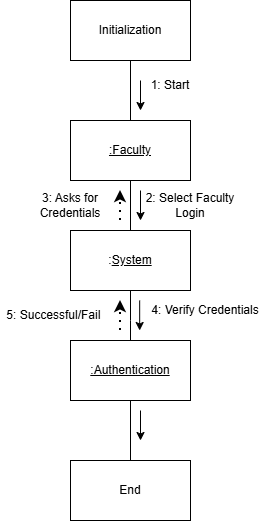

The diagram above was exported from draw.io. Its source (the exported page's mxGraphModel, read from the mxfile embedded in the PNG):
<mxGraphModel dx="861" dy="537" grid="1" gridSize="10" guides="1" tooltips="1" connect="1" arrows="1" fold="1" page="1" pageScale="1" pageWidth="827" pageHeight="1169" math="0" shadow="0">
  <root>
    <mxCell id="0" />
    <mxCell id="1" parent="0" />
    <mxCell id="S0xe0tbSPSQGJCQU231q-6" edge="1" parent="1" source="S0xe0tbSPSQGJCQU231q-1" style="edgeStyle=orthogonalEdgeStyle;rounded=0;orthogonalLoop=1;jettySize=auto;html=1;endArrow=none;endFill=0;" target="S0xe0tbSPSQGJCQU231q-2" value="">
      <mxGeometry relative="1" as="geometry" />
    </mxCell>
    <mxCell id="S0xe0tbSPSQGJCQU231q-1" parent="1" style="rounded=0;whiteSpace=wrap;html=1;" value="Initialization" vertex="1">
      <mxGeometry height="60" width="120" x="330" y="40" as="geometry" />
    </mxCell>
    <mxCell id="KUgbsUF6qDqCRg2FdcVj-2" edge="1" parent="1" source="S0xe0tbSPSQGJCQU231q-2" style="edgeStyle=orthogonalEdgeStyle;rounded=0;orthogonalLoop=1;jettySize=auto;html=1;endArrow=none;endFill=0;" target="KUgbsUF6qDqCRg2FdcVj-1" value="">
      <mxGeometry relative="1" as="geometry" />
    </mxCell>
    <mxCell id="S0xe0tbSPSQGJCQU231q-2" parent="1" style="rounded=0;whiteSpace=wrap;html=1;" value="&lt;u&gt;:Faculty&lt;/u&gt;" vertex="1">
      <mxGeometry height="60" width="120" x="330" y="160" as="geometry" />
    </mxCell>
    <mxCell id="S0xe0tbSPSQGJCQU231q-8" edge="1" parent="1" source="S0xe0tbSPSQGJCQU231q-3" style="edgeStyle=orthogonalEdgeStyle;rounded=0;orthogonalLoop=1;jettySize=auto;html=1;endArrow=none;endFill=0;" target="S0xe0tbSPSQGJCQU231q-4" value="">
      <mxGeometry relative="1" as="geometry" />
    </mxCell>
    <mxCell id="S0xe0tbSPSQGJCQU231q-3" parent="1" style="rounded=0;whiteSpace=wrap;html=1;" value="&lt;u&gt;:Authentication&lt;/u&gt;" vertex="1">
      <mxGeometry height="60" width="120" x="330" y="380" as="geometry" />
    </mxCell>
    <mxCell id="S0xe0tbSPSQGJCQU231q-4" parent="1" style="rounded=0;whiteSpace=wrap;html=1;" value="End" vertex="1">
      <mxGeometry height="60" width="120" x="330" y="500" as="geometry" />
    </mxCell>
    <mxCell id="S0xe0tbSPSQGJCQU231q-9" parent="1" style="text;html=1;whiteSpace=wrap;strokeColor=none;fillColor=none;align=center;verticalAlign=middle;rounded=0;" value="1: Start" vertex="1">
      <mxGeometry height="30" width="60" x="400" y="110" as="geometry" />
    </mxCell>
    <mxCell id="S0xe0tbSPSQGJCQU231q-10" parent="1" style="text;html=1;whiteSpace=wrap;strokeColor=none;fillColor=none;align=center;verticalAlign=middle;rounded=0;" value="4: Verify Credentials" vertex="1">
      <mxGeometry height="20" width="130" x="400" y="340" as="geometry" />
    </mxCell>
    <mxCell id="S0xe0tbSPSQGJCQU231q-12" edge="1" parent="1" source="KUgbsUF6qDqCRg2FdcVj-1" style="endArrow=none;html=1;rounded=0;exitX=0.5;exitY=1;exitDx=0;exitDy=0;endFill=0;" target="S0xe0tbSPSQGJCQU231q-3" value="">
      <mxGeometry height="50" relative="1" width="50" as="geometry">
        <Array as="points">
          <mxPoint x="390" y="360" />
        </Array>
        <mxPoint x="389.72" y="340" as="sourcePoint" />
        <mxPoint x="389.72" y="370" as="targetPoint" />
      </mxGeometry>
    </mxCell>
    <mxCell id="S0xe0tbSPSQGJCQU231q-13" edge="1" parent="1" style="endArrow=classic;html=1;rounded=0;" value="">
      <mxGeometry height="50" relative="1" width="50" as="geometry">
        <mxPoint x="399.17" y="340" as="sourcePoint" />
        <mxPoint x="399.17" y="370" as="targetPoint" />
      </mxGeometry>
    </mxCell>
    <mxCell id="S0xe0tbSPSQGJCQU231q-14" edge="1" parent="1" style="endArrow=classic;html=1;rounded=0;" value="">
      <mxGeometry height="50" relative="1" width="50" as="geometry">
        <mxPoint x="400" y="120" as="sourcePoint" />
        <mxPoint x="400" y="150" as="targetPoint" />
      </mxGeometry>
    </mxCell>
    <mxCell id="KUgbsUF6qDqCRg2FdcVj-1" parent="1" style="rounded=0;whiteSpace=wrap;html=1;" value=":&lt;u&gt;System&lt;/u&gt;" vertex="1">
      <mxGeometry height="60" width="120" x="330" y="270" as="geometry" />
    </mxCell>
    <mxCell id="KUgbsUF6qDqCRg2FdcVj-3" parent="1" style="text;html=1;whiteSpace=wrap;strokeColor=none;fillColor=none;align=center;verticalAlign=middle;rounded=0;" value="2: Select Faculty Login" vertex="1">
      <mxGeometry height="30" width="100" x="400" y="230" as="geometry" />
    </mxCell>
    <mxCell id="KUgbsUF6qDqCRg2FdcVj-4" edge="1" parent="1" style="endArrow=classic;html=1;rounded=0;" value="">
      <mxGeometry height="50" relative="1" width="50" as="geometry">
        <mxPoint x="400" y="230" as="sourcePoint" />
        <mxPoint x="400" y="260" as="targetPoint" />
      </mxGeometry>
    </mxCell>
    <mxCell id="KUgbsUF6qDqCRg2FdcVj-5" edge="1" parent="1" style="endArrow=classic;dashed=1;html=1;dashPattern=1 3;strokeWidth=2;rounded=0;endFill=1;" value="">
      <mxGeometry height="50" relative="1" width="50" as="geometry">
        <mxPoint x="380" y="260" as="sourcePoint" />
        <mxPoint x="380" y="230" as="targetPoint" />
      </mxGeometry>
    </mxCell>
    <mxCell id="KUgbsUF6qDqCRg2FdcVj-7" parent="1" style="text;html=1;whiteSpace=wrap;strokeColor=none;fillColor=none;align=center;verticalAlign=middle;rounded=0;" value="3: Asks for Credentials" vertex="1">
      <mxGeometry height="30" width="100" x="280" y="230" as="geometry" />
    </mxCell>
    <mxCell id="KUgbsUF6qDqCRg2FdcVj-8" edge="1" parent="1" style="endArrow=classic;dashed=1;html=1;dashPattern=1 3;strokeWidth=2;rounded=0;endFill=1;" value="">
      <mxGeometry height="50" relative="1" width="50" as="geometry">
        <mxPoint x="380" y="370" as="sourcePoint" />
        <mxPoint x="380" y="340" as="targetPoint" />
      </mxGeometry>
    </mxCell>
    <mxCell id="KUgbsUF6qDqCRg2FdcVj-9" parent="1" style="text;html=1;whiteSpace=wrap;strokeColor=none;fillColor=none;align=center;verticalAlign=middle;rounded=0;" value="5: Successful/Fail&amp;nbsp;" vertex="1">
      <mxGeometry height="30" width="110" x="260" y="340" as="geometry" />
    </mxCell>
    <mxCell id="KUgbsUF6qDqCRg2FdcVj-10" edge="1" parent="1" style="endArrow=classic;html=1;rounded=0;" value="">
      <mxGeometry height="50" relative="1" width="50" as="geometry">
        <mxPoint x="400" y="450" as="sourcePoint" />
        <mxPoint x="400" y="480" as="targetPoint" />
      </mxGeometry>
    </mxCell>
  </root>
</mxGraphModel>